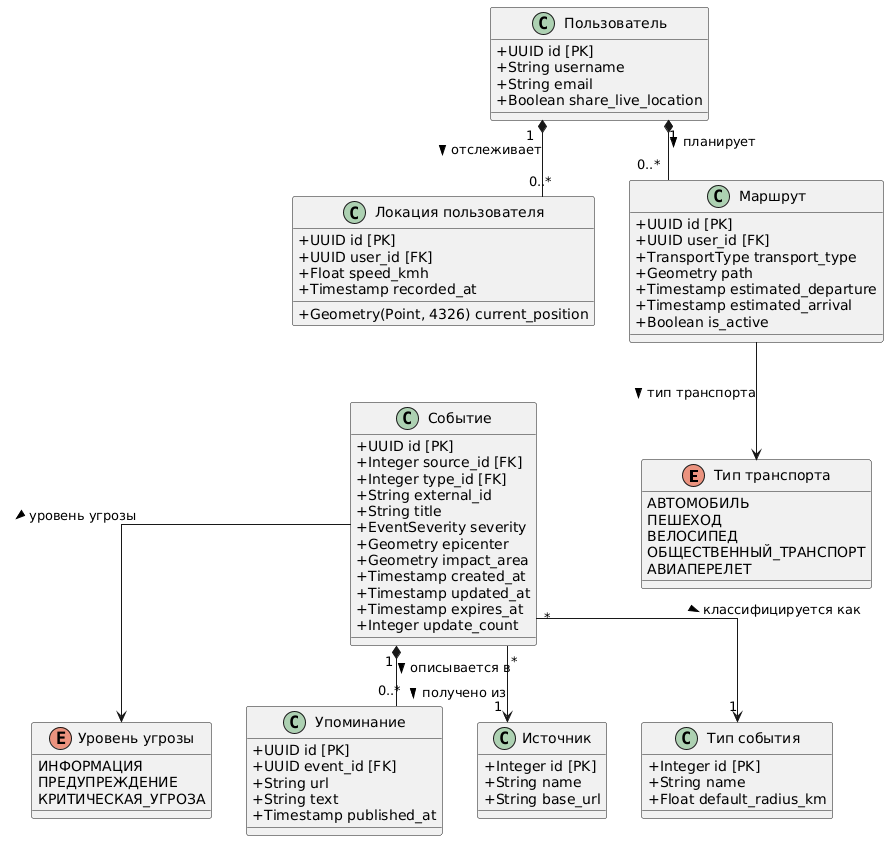

The diagram above was rendered by PlantUML. Its source (embedded in the PNG):
@startuml
skinparam classAttributeIconSize 0
skinparam linetype ortho

enum "Тип транспорта" as TransportType {
  АВТОМОБИЛЬ
  ПЕШЕХОД
  ВЕЛОСИПЕД
  ОБЩЕСТВЕННЫЙ_ТРАНСПОРТ
  АВИАПЕРЕЛЕТ
}

enum "Уровень угрозы" as EventSeverity {
  ИНФОРМАЦИЯ
  ПРЕДУПРЕЖДЕНИЕ
  КРИТИЧЕСКАЯ_УГРОЗА
}

class "Пользователь" as User {
  + UUID id [PK]
  + String username
  + String email
  + Boolean share_live_location
}

class "Локация пользователя" as UserLocation {
  + UUID id [PK]
  + UUID user_id [FK]
  + Geometry(Point, 4326) current_position
  + Float speed_kmh
  + Timestamp recorded_at
}

class "Маршрут" as Route {
  + UUID id [PK]
  + UUID user_id [FK]
  + TransportType transport_type
  + Geometry path
  + Timestamp estimated_departure
  + Timestamp estimated_arrival
  + Boolean is_active
}

class "Событие" as Event {
  + UUID id [PK]
  + Integer source_id [FK]
  + Integer type_id [FK]
  + String external_id
  + String title
  + EventSeverity severity
  + Geometry epicenter
  + Geometry impact_area
  + Timestamp created_at
  + Timestamp updated_at
  + Timestamp expires_at
  + Integer update_count
}

class "Упоминание" as Mention {
  + UUID id [PK]
  + UUID event_id [FK]
  + String url
  + String text
  + Timestamp published_at
}

class "Источник" as Source {
  + Integer id [PK]
  + String name
  + String base_url
}

class "Тип события" as EventType {
  + Integer id [PK]
  + String name
  + Float default_radius_km
}

' === Блок Пользователя ===
User "1" *-down- "0..*" Route : планирует >
User "1" *-down- "0..*" UserLocation : отслеживает >

' Привязываем Enum к Маршруту
Route -down-> TransportType : тип транспорта >

' Невидимая связь для выстраивания блоков строго друг под другом
UserLocation -[hidden]down-> Event

' === Блок События ===
Event "*" -down-> "1" Source : получено из >
Event "*" -down-> "1" EventType : классифицируется как >
Event "1" *-down- "0..*" Mention : описывается в >

' Привязываем Enum к Событию
Event -down-> EventSeverity : уровень угрозы >
@enduml